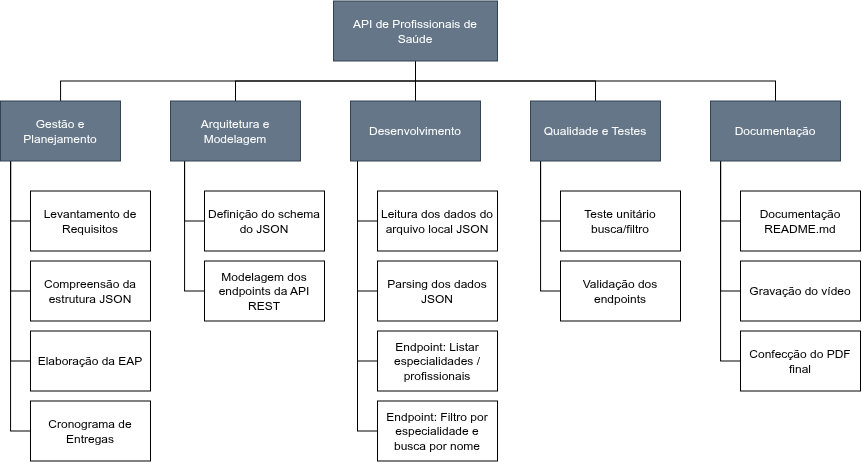

The diagram above was exported from draw.io. Its source (the exported page's mxGraphModel, read from the mxfile embedded in the PNG):
<mxGraphModel dx="1147" dy="588" grid="1" gridSize="10" guides="1" tooltips="1" connect="1" arrows="1" fold="1" page="1" pageScale="1" pageWidth="827" pageHeight="1169" math="0" shadow="0">
  <root>
    <mxCell id="0" />
    <mxCell id="1" parent="0" />
    <mxCell id="nh84BaYl-afO7Smcmzoh-7" edge="1" parent="1" source="nh84BaYl-afO7Smcmzoh-1" style="edgeStyle=orthogonalEdgeStyle;rounded=0;orthogonalLoop=1;jettySize=auto;html=1;endArrow=none;endFill=0;" target="nh84BaYl-afO7Smcmzoh-2">
      <mxGeometry relative="1" as="geometry">
        <Array as="points">
          <mxPoint x="495" y="130" />
          <mxPoint x="140" y="130" />
        </Array>
      </mxGeometry>
    </mxCell>
    <mxCell id="nh84BaYl-afO7Smcmzoh-8" edge="1" parent="1" source="nh84BaYl-afO7Smcmzoh-1" style="edgeStyle=orthogonalEdgeStyle;rounded=0;orthogonalLoop=1;jettySize=auto;html=1;endArrow=none;endFill=0;" target="nh84BaYl-afO7Smcmzoh-3">
      <mxGeometry relative="1" as="geometry">
        <Array as="points">
          <mxPoint x="495" y="130" />
          <mxPoint x="315" y="130" />
        </Array>
      </mxGeometry>
    </mxCell>
    <mxCell id="nh84BaYl-afO7Smcmzoh-9" edge="1" parent="1" source="nh84BaYl-afO7Smcmzoh-1" style="edgeStyle=orthogonalEdgeStyle;rounded=0;orthogonalLoop=1;jettySize=auto;html=1;endArrow=none;endFill=0;" target="nh84BaYl-afO7Smcmzoh-4">
      <mxGeometry relative="1" as="geometry" />
    </mxCell>
    <mxCell id="nh84BaYl-afO7Smcmzoh-10" edge="1" parent="1" source="nh84BaYl-afO7Smcmzoh-1" style="edgeStyle=orthogonalEdgeStyle;rounded=0;orthogonalLoop=1;jettySize=auto;html=1;endArrow=none;endFill=0;" target="nh84BaYl-afO7Smcmzoh-5">
      <mxGeometry relative="1" as="geometry">
        <Array as="points">
          <mxPoint x="495" y="130" />
          <mxPoint x="675" y="130" />
        </Array>
      </mxGeometry>
    </mxCell>
    <mxCell id="nh84BaYl-afO7Smcmzoh-11" edge="1" parent="1" source="nh84BaYl-afO7Smcmzoh-1" style="edgeStyle=orthogonalEdgeStyle;rounded=0;orthogonalLoop=1;jettySize=auto;html=1;endArrow=none;endFill=0;" target="nh84BaYl-afO7Smcmzoh-6">
      <mxGeometry relative="1" as="geometry">
        <Array as="points">
          <mxPoint x="495" y="130" />
          <mxPoint x="855" y="130" />
        </Array>
      </mxGeometry>
    </mxCell>
    <mxCell id="nh84BaYl-afO7Smcmzoh-1" parent="1" style="rounded=0;whiteSpace=wrap;html=1;fillColor=#647687;fontColor=#ffffff;strokeColor=#314354;" value="API de Profissionais de Saúde" vertex="1">
      <mxGeometry height="60" width="164" x="413" y="50" as="geometry" />
    </mxCell>
    <mxCell id="nh84BaYl-afO7Smcmzoh-16" edge="1" parent="1" source="nh84BaYl-afO7Smcmzoh-2" style="edgeStyle=orthogonalEdgeStyle;rounded=0;orthogonalLoop=1;jettySize=auto;html=1;entryX=0;entryY=0.5;entryDx=0;entryDy=0;endArrow=none;endFill=0;" target="nh84BaYl-afO7Smcmzoh-12">
      <mxGeometry relative="1" as="geometry">
        <Array as="points">
          <mxPoint x="90" y="270" />
        </Array>
      </mxGeometry>
    </mxCell>
    <mxCell id="nh84BaYl-afO7Smcmzoh-17" edge="1" parent="1" source="nh84BaYl-afO7Smcmzoh-2" style="edgeStyle=orthogonalEdgeStyle;rounded=0;orthogonalLoop=1;jettySize=auto;html=1;entryX=0;entryY=0.5;entryDx=0;entryDy=0;endArrow=none;endFill=0;" target="nh84BaYl-afO7Smcmzoh-13">
      <mxGeometry relative="1" as="geometry">
        <Array as="points">
          <mxPoint x="90" y="340" />
        </Array>
      </mxGeometry>
    </mxCell>
    <mxCell id="nh84BaYl-afO7Smcmzoh-18" edge="1" parent="1" source="nh84BaYl-afO7Smcmzoh-2" style="edgeStyle=orthogonalEdgeStyle;rounded=0;orthogonalLoop=1;jettySize=auto;html=1;entryX=0;entryY=0.5;entryDx=0;entryDy=0;endArrow=none;endFill=0;" target="nh84BaYl-afO7Smcmzoh-14">
      <mxGeometry relative="1" as="geometry">
        <Array as="points">
          <mxPoint x="90" y="410" />
        </Array>
      </mxGeometry>
    </mxCell>
    <mxCell id="nh84BaYl-afO7Smcmzoh-19" edge="1" parent="1" source="nh84BaYl-afO7Smcmzoh-2" style="edgeStyle=orthogonalEdgeStyle;rounded=0;orthogonalLoop=1;jettySize=auto;html=1;entryX=0;entryY=0.5;entryDx=0;entryDy=0;endArrow=none;endFill=0;" target="nh84BaYl-afO7Smcmzoh-15">
      <mxGeometry relative="1" as="geometry">
        <Array as="points">
          <mxPoint x="90" y="480" />
        </Array>
      </mxGeometry>
    </mxCell>
    <mxCell id="nh84BaYl-afO7Smcmzoh-2" parent="1" style="rounded=0;whiteSpace=wrap;html=1;fillColor=#647687;fontColor=#ffffff;strokeColor=#314354;" value="Gestão e Planejamento" vertex="1">
      <mxGeometry height="60" width="120" x="80" y="150" as="geometry" />
    </mxCell>
    <mxCell id="nh84BaYl-afO7Smcmzoh-24" edge="1" parent="1" source="nh84BaYl-afO7Smcmzoh-3" style="edgeStyle=orthogonalEdgeStyle;rounded=0;orthogonalLoop=1;jettySize=auto;html=1;entryX=0;entryY=0.5;entryDx=0;entryDy=0;endArrow=none;endFill=0;" target="nh84BaYl-afO7Smcmzoh-20">
      <mxGeometry relative="1" as="geometry">
        <Array as="points">
          <mxPoint x="264" y="270" />
        </Array>
      </mxGeometry>
    </mxCell>
    <mxCell id="nh84BaYl-afO7Smcmzoh-25" edge="1" parent="1" source="nh84BaYl-afO7Smcmzoh-3" style="edgeStyle=orthogonalEdgeStyle;rounded=0;orthogonalLoop=1;jettySize=auto;html=1;entryX=0;entryY=0.5;entryDx=0;entryDy=0;endArrow=none;endFill=0;" target="nh84BaYl-afO7Smcmzoh-21">
      <mxGeometry relative="1" as="geometry">
        <Array as="points">
          <mxPoint x="264" y="340" />
        </Array>
      </mxGeometry>
    </mxCell>
    <mxCell id="nh84BaYl-afO7Smcmzoh-3" parent="1" style="rounded=0;whiteSpace=wrap;html=1;fillColor=#647687;fontColor=#ffffff;strokeColor=#314354;" value="Arquitetura e Modelagem" vertex="1">
      <mxGeometry height="60" width="130" x="250" y="150" as="geometry" />
    </mxCell>
    <mxCell id="nh84BaYl-afO7Smcmzoh-29" edge="1" parent="1" source="nh84BaYl-afO7Smcmzoh-4" style="edgeStyle=orthogonalEdgeStyle;rounded=0;orthogonalLoop=1;jettySize=auto;html=1;entryX=0;entryY=0.5;entryDx=0;entryDy=0;endArrow=none;endFill=0;" target="nh84BaYl-afO7Smcmzoh-23">
      <mxGeometry relative="1" as="geometry">
        <Array as="points">
          <mxPoint x="437" y="340" />
        </Array>
      </mxGeometry>
    </mxCell>
    <mxCell id="nh84BaYl-afO7Smcmzoh-30" edge="1" parent="1" source="nh84BaYl-afO7Smcmzoh-4" style="edgeStyle=orthogonalEdgeStyle;rounded=0;orthogonalLoop=1;jettySize=auto;html=1;entryX=0;entryY=0.5;entryDx=0;entryDy=0;endArrow=none;endFill=0;" target="nh84BaYl-afO7Smcmzoh-22">
      <mxGeometry relative="1" as="geometry">
        <Array as="points">
          <mxPoint x="437" y="269.98" />
        </Array>
      </mxGeometry>
    </mxCell>
    <mxCell id="nh84BaYl-afO7Smcmzoh-32" edge="1" parent="1" source="nh84BaYl-afO7Smcmzoh-4" style="edgeStyle=orthogonalEdgeStyle;rounded=0;orthogonalLoop=1;jettySize=auto;html=1;entryX=0;entryY=0.5;entryDx=0;entryDy=0;endArrow=none;endFill=0;" target="nh84BaYl-afO7Smcmzoh-26">
      <mxGeometry relative="1" as="geometry">
        <Array as="points">
          <mxPoint x="437" y="410" />
        </Array>
      </mxGeometry>
    </mxCell>
    <mxCell id="nh84BaYl-afO7Smcmzoh-33" edge="1" parent="1" source="nh84BaYl-afO7Smcmzoh-4" style="edgeStyle=orthogonalEdgeStyle;rounded=0;orthogonalLoop=1;jettySize=auto;html=1;entryX=0;entryY=0.5;entryDx=0;entryDy=0;endArrow=none;endFill=0;" target="nh84BaYl-afO7Smcmzoh-27">
      <mxGeometry relative="1" as="geometry">
        <Array as="points">
          <mxPoint x="437" y="480" />
        </Array>
      </mxGeometry>
    </mxCell>
    <mxCell id="nh84BaYl-afO7Smcmzoh-4" parent="1" style="rounded=0;whiteSpace=wrap;html=1;fillColor=#647687;fontColor=#ffffff;strokeColor=#314354;" value="Desenvolvimento" vertex="1">
      <mxGeometry height="60" width="130" x="430" y="150" as="geometry" />
    </mxCell>
    <mxCell id="nh84BaYl-afO7Smcmzoh-39" edge="1" parent="1" source="nh84BaYl-afO7Smcmzoh-5" style="edgeStyle=orthogonalEdgeStyle;rounded=0;orthogonalLoop=1;jettySize=auto;html=1;entryX=0;entryY=0.5;entryDx=0;entryDy=0;endArrow=none;endFill=0;" target="nh84BaYl-afO7Smcmzoh-37">
      <mxGeometry relative="1" as="geometry">
        <Array as="points">
          <mxPoint x="620" y="270" />
        </Array>
        <mxPoint x="630" y="270" as="targetPoint" />
      </mxGeometry>
    </mxCell>
    <mxCell id="nh84BaYl-afO7Smcmzoh-40" edge="1" parent="1" source="nh84BaYl-afO7Smcmzoh-5" style="edgeStyle=orthogonalEdgeStyle;rounded=0;orthogonalLoop=1;jettySize=auto;html=1;entryX=0;entryY=0.5;entryDx=0;entryDy=0;endArrow=none;endFill=0;" target="nh84BaYl-afO7Smcmzoh-36">
      <mxGeometry relative="1" as="geometry">
        <Array as="points">
          <mxPoint x="620" y="340" />
        </Array>
      </mxGeometry>
    </mxCell>
    <mxCell id="nh84BaYl-afO7Smcmzoh-5" parent="1" style="rounded=0;whiteSpace=wrap;html=1;fillColor=#647687;fontColor=#ffffff;strokeColor=#314354;" value="Qualidade e Testes" vertex="1">
      <mxGeometry height="60" width="130" x="610" y="150" as="geometry" />
    </mxCell>
    <mxCell id="nh84BaYl-afO7Smcmzoh-41" edge="1" parent="1" source="nh84BaYl-afO7Smcmzoh-6" style="edgeStyle=orthogonalEdgeStyle;rounded=0;orthogonalLoop=1;jettySize=auto;html=1;entryX=0;entryY=0.5;entryDx=0;entryDy=0;endArrow=none;endFill=0;" target="nh84BaYl-afO7Smcmzoh-35">
      <mxGeometry relative="1" as="geometry">
        <Array as="points">
          <mxPoint x="800" y="270" />
        </Array>
      </mxGeometry>
    </mxCell>
    <mxCell id="nh84BaYl-afO7Smcmzoh-42" edge="1" parent="1" source="nh84BaYl-afO7Smcmzoh-6" style="edgeStyle=orthogonalEdgeStyle;rounded=0;orthogonalLoop=1;jettySize=auto;html=1;entryX=0;entryY=0.5;entryDx=0;entryDy=0;endArrow=none;endFill=0;" target="nh84BaYl-afO7Smcmzoh-34">
      <mxGeometry relative="1" as="geometry">
        <Array as="points">
          <mxPoint x="800" y="340" />
        </Array>
      </mxGeometry>
    </mxCell>
    <mxCell id="nh84BaYl-afO7Smcmzoh-43" edge="1" parent="1" source="nh84BaYl-afO7Smcmzoh-6" style="edgeStyle=orthogonalEdgeStyle;rounded=0;orthogonalLoop=1;jettySize=auto;html=1;entryX=0;entryY=0.5;entryDx=0;entryDy=0;endArrow=none;endFill=0;" target="nh84BaYl-afO7Smcmzoh-38">
      <mxGeometry relative="1" as="geometry">
        <Array as="points">
          <mxPoint x="800" y="410" />
        </Array>
      </mxGeometry>
    </mxCell>
    <mxCell id="nh84BaYl-afO7Smcmzoh-6" parent="1" style="rounded=0;whiteSpace=wrap;html=1;fillColor=#647687;fontColor=#ffffff;strokeColor=#314354;" value="Documentação" vertex="1">
      <mxGeometry height="60" width="130" x="790" y="150" as="geometry" />
    </mxCell>
    <mxCell id="nh84BaYl-afO7Smcmzoh-12" parent="1" style="rounded=0;whiteSpace=wrap;html=1;" value="Levantamento de Requisitos" vertex="1">
      <mxGeometry height="60" width="120" x="110" y="240" as="geometry" />
    </mxCell>
    <mxCell id="nh84BaYl-afO7Smcmzoh-13" parent="1" style="rounded=0;whiteSpace=wrap;html=1;" value="Compreensão da estrutura JSON" vertex="1">
      <mxGeometry height="60" width="120" x="110" y="310" as="geometry" />
    </mxCell>
    <mxCell id="nh84BaYl-afO7Smcmzoh-14" parent="1" style="rounded=0;whiteSpace=wrap;html=1;" value="Elaboração da EAP" vertex="1">
      <mxGeometry height="60" width="120" x="110" y="380" as="geometry" />
    </mxCell>
    <mxCell id="nh84BaYl-afO7Smcmzoh-15" parent="1" style="rounded=0;whiteSpace=wrap;html=1;" value="Cronograma de Entregas" vertex="1">
      <mxGeometry height="60" width="120" x="110" y="450" as="geometry" />
    </mxCell>
    <mxCell id="nh84BaYl-afO7Smcmzoh-20" parent="1" style="rounded=0;whiteSpace=wrap;html=1;" value="Definição do schema do JSON" vertex="1">
      <mxGeometry height="60" width="120" x="284" y="240" as="geometry" />
    </mxCell>
    <mxCell id="nh84BaYl-afO7Smcmzoh-21" parent="1" style="rounded=0;whiteSpace=wrap;html=1;" value="Modelagem dos endpoints da API REST" vertex="1">
      <mxGeometry height="60" width="120" x="284" y="310" as="geometry" />
    </mxCell>
    <mxCell id="nh84BaYl-afO7Smcmzoh-22" parent="1" style="rounded=0;whiteSpace=wrap;html=1;" value="Leitura dos dados do arquivo local JSON" vertex="1">
      <mxGeometry height="60" width="120" x="457" y="240" as="geometry" />
    </mxCell>
    <mxCell id="nh84BaYl-afO7Smcmzoh-23" parent="1" style="rounded=0;whiteSpace=wrap;html=1;" value="Parsing dos dados JSON" vertex="1">
      <mxGeometry height="60" width="120" x="457" y="310" as="geometry" />
    </mxCell>
    <mxCell id="nh84BaYl-afO7Smcmzoh-26" parent="1" style="rounded=0;whiteSpace=wrap;html=1;" value="Endpoint: Listar especialidades / profissionais" vertex="1">
      <mxGeometry height="60" width="120" x="457" y="380" as="geometry" />
    </mxCell>
    <mxCell id="nh84BaYl-afO7Smcmzoh-27" parent="1" style="rounded=0;whiteSpace=wrap;html=1;" value="Endpoint: Filtro por especialidade e busca por nome" vertex="1">
      <mxGeometry height="60" width="120" x="457" y="450" as="geometry" />
    </mxCell>
    <mxCell id="nh84BaYl-afO7Smcmzoh-34" parent="1" style="rounded=0;whiteSpace=wrap;html=1;" value="Gravação do vídeo" vertex="1">
      <mxGeometry height="60" width="120" x="820" y="310" as="geometry" />
    </mxCell>
    <mxCell id="nh84BaYl-afO7Smcmzoh-35" parent="1" style="rounded=0;whiteSpace=wrap;html=1;" value="Documentação README.md" vertex="1">
      <mxGeometry height="60" width="120" x="820" y="240" as="geometry" />
    </mxCell>
    <mxCell id="nh84BaYl-afO7Smcmzoh-36" parent="1" style="rounded=0;whiteSpace=wrap;html=1;" value="Validação dos endpoints" vertex="1">
      <mxGeometry height="60" width="120" x="640" y="310" as="geometry" />
    </mxCell>
    <mxCell id="nh84BaYl-afO7Smcmzoh-37" parent="1" style="rounded=0;whiteSpace=wrap;html=1;" value="Teste unitário busca/filtro" vertex="1">
      <mxGeometry height="60" width="120" x="640" y="240" as="geometry" />
    </mxCell>
    <mxCell id="nh84BaYl-afO7Smcmzoh-38" parent="1" style="rounded=0;whiteSpace=wrap;html=1;" value="Confecção do PDF final" vertex="1">
      <mxGeometry height="60" width="120" x="820" y="380" as="geometry" />
    </mxCell>
  </root>
</mxGraphModel>